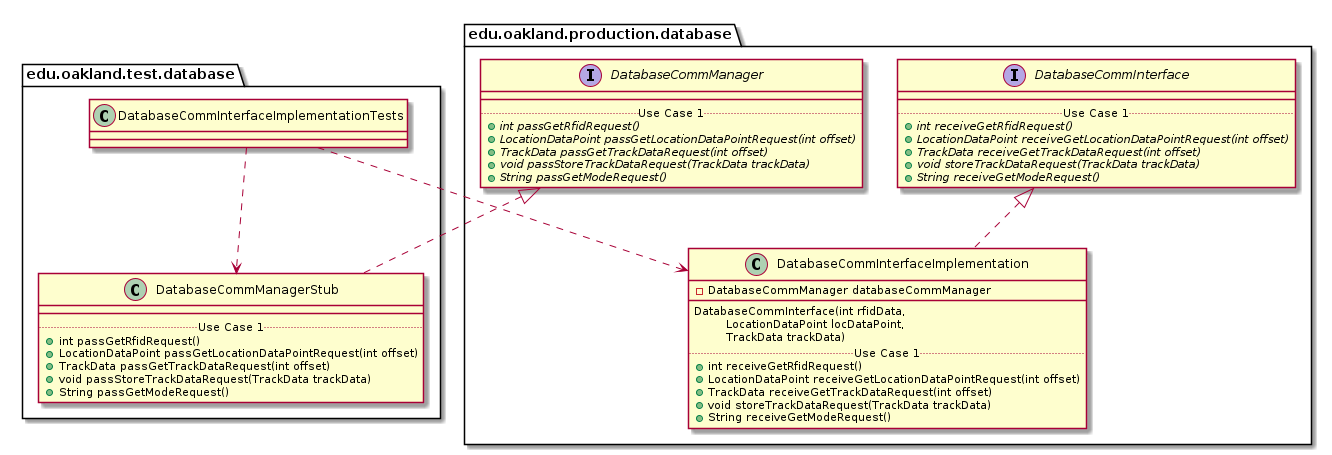

The diagram above was rendered by PlantUML. Its source (embedded in the PNG):
@startuml DatabaseCommInterfaceImplementationTests_Closure


package edu.oakland.test.database {
    class DatabaseCommInterfaceImplementationTests {

    }
}




package edu.oakland.test.database {
    class DatabaseCommManagerStub {
        __
        .. Use Case 1 ..
        + int passGetRfidRequest()
        + LocationDataPoint passGetLocationDataPointRequest(int offset)
        + TrackData passGetTrackDataRequest(int offset)
        + void passStoreTrackDataRequest(TrackData trackData)
        + String passGetModeRequest()
    }
}




package edu.oakland.production.database {
    interface DatabaseCommManager {
        __
        .. Use Case 1 ..
        {abstract} + int passGetRfidRequest()
        {abstract} + LocationDataPoint passGetLocationDataPointRequest(int offset)
        {abstract} + TrackData passGetTrackDataRequest(int offset)
        {abstract} + void passStoreTrackDataRequest(TrackData trackData)
        {abstract} + String passGetModeRequest()
    }
}






DatabaseCommManagerStub .up.|> DatabaseCommManager



DatabaseCommInterfaceImplementationTests ..> DatabaseCommManagerStub



package edu.oakland.production.database {
    class DatabaseCommInterfaceImplementation {
        - DatabaseCommManager databaseCommManager
        __
        DatabaseCommInterface(int rfidData, 
        \tLocationDataPoint locDataPoint,
        \tTrackData trackData)
        .. Use Case 1 ..
        + int receiveGetRfidRequest()
        + LocationDataPoint receiveGetLocationDataPointRequest(int offset)
        + TrackData receiveGetTrackDataRequest(int offset)
        + void storeTrackDataRequest(TrackData trackData)
        + String receiveGetModeRequest()
    }
}




package edu.oakland.production.database {
    interface DatabaseCommInterface {
        __
        .. Use Case 1 ..
        {abstract} + int receiveGetRfidRequest()
        {abstract} + LocationDataPoint receiveGetLocationDataPointRequest(int offset)
        {abstract} + TrackData receiveGetTrackDataRequest(int offset)
        {abstract} + void storeTrackDataRequest(TrackData trackData)
        {abstract} + String receiveGetModeRequest()
    }
}






DatabaseCommInterfaceImplementation .up.|> DatabaseCommInterface





DatabaseCommInterfaceImplementationTests ..> DatabaseCommInterfaceImplementation



@enduml